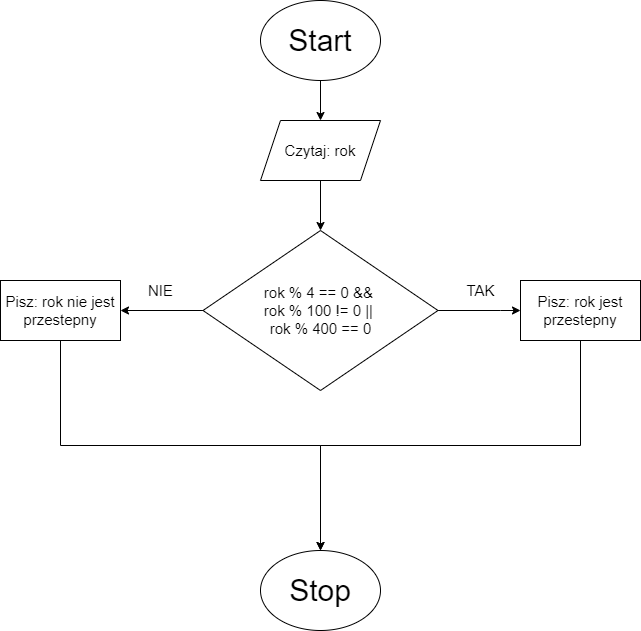

The diagram above was exported from draw.io. Its source (the exported page's mxGraphModel, read from the mxfile embedded in the PNG):
<mxGraphModel dx="997" dy="579" grid="1" gridSize="10" guides="1" tooltips="1" connect="1" arrows="1" fold="1" page="1" pageScale="1" pageWidth="827" pageHeight="1169" math="0" shadow="0">
  <root>
    <mxCell id="WIyWlLk6GJQsqaUBKTNV-0" />
    <mxCell id="WIyWlLk6GJQsqaUBKTNV-1" parent="WIyWlLk6GJQsqaUBKTNV-0" />
    <mxCell id="bQeQhu676xXUnXyfV4xi-0" value="Start" style="ellipse;whiteSpace=wrap;html=1;fontSize=30;" parent="WIyWlLk6GJQsqaUBKTNV-1" vertex="1">
      <mxGeometry x="340" y="50" width="120" height="80" as="geometry" />
    </mxCell>
    <mxCell id="bQeQhu676xXUnXyfV4xi-2" value="Czytaj: rok" style="shape=parallelogram;perimeter=parallelogramPerimeter;whiteSpace=wrap;html=1;fixedSize=1;fontSize=15;" parent="WIyWlLk6GJQsqaUBKTNV-1" vertex="1">
      <mxGeometry x="340" y="170" width="120" height="60" as="geometry" />
    </mxCell>
    <mxCell id="bQeQhu676xXUnXyfV4xi-3" value="" style="endArrow=classic;html=1;rounded=0;fontSize=15;entryX=0.5;entryY=0;entryDx=0;entryDy=0;exitX=0.5;exitY=1;exitDx=0;exitDy=0;" parent="WIyWlLk6GJQsqaUBKTNV-1" source="bQeQhu676xXUnXyfV4xi-0" target="bQeQhu676xXUnXyfV4xi-2" edge="1">
      <mxGeometry width="50" height="50" relative="1" as="geometry">
        <mxPoint x="390" y="330" as="sourcePoint" />
        <mxPoint x="440" y="280" as="targetPoint" />
      </mxGeometry>
    </mxCell>
    <mxCell id="bQeQhu676xXUnXyfV4xi-24" style="edgeStyle=orthogonalEdgeStyle;rounded=0;orthogonalLoop=1;jettySize=auto;html=1;exitX=0;exitY=0.5;exitDx=0;exitDy=0;entryX=1;entryY=0.5;entryDx=0;entryDy=0;fontSize=15;" parent="WIyWlLk6GJQsqaUBKTNV-1" source="bQeQhu676xXUnXyfV4xi-4" target="bQeQhu676xXUnXyfV4xi-23" edge="1">
      <mxGeometry relative="1" as="geometry" />
    </mxCell>
    <mxCell id="bQeQhu676xXUnXyfV4xi-25" style="edgeStyle=orthogonalEdgeStyle;rounded=0;orthogonalLoop=1;jettySize=auto;html=1;exitX=1;exitY=0.5;exitDx=0;exitDy=0;entryX=0;entryY=0.5;entryDx=0;entryDy=0;fontSize=15;" parent="WIyWlLk6GJQsqaUBKTNV-1" source="bQeQhu676xXUnXyfV4xi-4" target="bQeQhu676xXUnXyfV4xi-22" edge="1">
      <mxGeometry relative="1" as="geometry">
        <Array as="points">
          <mxPoint x="580" y="360" />
          <mxPoint x="580" y="360" />
        </Array>
      </mxGeometry>
    </mxCell>
    <mxCell id="bQeQhu676xXUnXyfV4xi-4" value="rok % 4 == 0 &amp;amp;&amp;amp; &lt;br&gt;rok % 100 != 0 || &lt;br&gt;rok % 400 == 0" style="rhombus;whiteSpace=wrap;html=1;fontSize=15;" parent="WIyWlLk6GJQsqaUBKTNV-1" vertex="1">
      <mxGeometry x="282.5" y="280" width="235" height="160" as="geometry" />
    </mxCell>
    <mxCell id="bQeQhu676xXUnXyfV4xi-5" value="" style="endArrow=classic;html=1;rounded=0;fontSize=15;exitX=0.5;exitY=1;exitDx=0;exitDy=0;entryX=0.5;entryY=0;entryDx=0;entryDy=0;" parent="WIyWlLk6GJQsqaUBKTNV-1" source="bQeQhu676xXUnXyfV4xi-2" target="bQeQhu676xXUnXyfV4xi-4" edge="1">
      <mxGeometry width="50" height="50" relative="1" as="geometry">
        <mxPoint x="390" y="330" as="sourcePoint" />
        <mxPoint x="440" y="280" as="targetPoint" />
      </mxGeometry>
    </mxCell>
    <mxCell id="bQeQhu676xXUnXyfV4xi-33" style="edgeStyle=orthogonalEdgeStyle;rounded=0;orthogonalLoop=1;jettySize=auto;html=1;exitX=0.5;exitY=1;exitDx=0;exitDy=0;entryX=0.5;entryY=0;entryDx=0;entryDy=0;fontSize=30;" parent="WIyWlLk6GJQsqaUBKTNV-1" source="bQeQhu676xXUnXyfV4xi-22" target="bQeQhu676xXUnXyfV4xi-28" edge="1">
      <mxGeometry relative="1" as="geometry" />
    </mxCell>
    <mxCell id="bQeQhu676xXUnXyfV4xi-22" value="Pisz: rok jest przestepny" style="rounded=0;whiteSpace=wrap;html=1;fontSize=15;" parent="WIyWlLk6GJQsqaUBKTNV-1" vertex="1">
      <mxGeometry x="600" y="330" width="120" height="60" as="geometry" />
    </mxCell>
    <mxCell id="bQeQhu676xXUnXyfV4xi-30" style="edgeStyle=orthogonalEdgeStyle;rounded=0;orthogonalLoop=1;jettySize=auto;html=1;exitX=0.5;exitY=1;exitDx=0;exitDy=0;fontSize=30;entryX=0.5;entryY=0;entryDx=0;entryDy=0;" parent="WIyWlLk6GJQsqaUBKTNV-1" source="bQeQhu676xXUnXyfV4xi-23" target="bQeQhu676xXUnXyfV4xi-28" edge="1">
      <mxGeometry relative="1" as="geometry">
        <mxPoint x="400" y="520" as="targetPoint" />
      </mxGeometry>
    </mxCell>
    <mxCell id="bQeQhu676xXUnXyfV4xi-23" value="Pisz: rok nie jest przestepny" style="rounded=0;whiteSpace=wrap;html=1;fontSize=15;" parent="WIyWlLk6GJQsqaUBKTNV-1" vertex="1">
      <mxGeometry x="80" y="330" width="120" height="60" as="geometry" />
    </mxCell>
    <mxCell id="bQeQhu676xXUnXyfV4xi-26" value="TAK" style="text;html=1;align=center;verticalAlign=middle;resizable=0;points=[];autosize=1;strokeColor=none;fillColor=none;fontSize=15;" parent="WIyWlLk6GJQsqaUBKTNV-1" vertex="1">
      <mxGeometry x="535" y="325" width="50" height="30" as="geometry" />
    </mxCell>
    <mxCell id="bQeQhu676xXUnXyfV4xi-27" value="NIE" style="text;html=1;align=center;verticalAlign=middle;resizable=0;points=[];autosize=1;strokeColor=none;fillColor=none;fontSize=15;" parent="WIyWlLk6GJQsqaUBKTNV-1" vertex="1">
      <mxGeometry x="215" y="325" width="50" height="30" as="geometry" />
    </mxCell>
    <mxCell id="bQeQhu676xXUnXyfV4xi-28" value="Stop" style="ellipse;whiteSpace=wrap;html=1;fontSize=30;" parent="WIyWlLk6GJQsqaUBKTNV-1" vertex="1">
      <mxGeometry x="340" y="600" width="120" height="80" as="geometry" />
    </mxCell>
  </root>
</mxGraphModel>